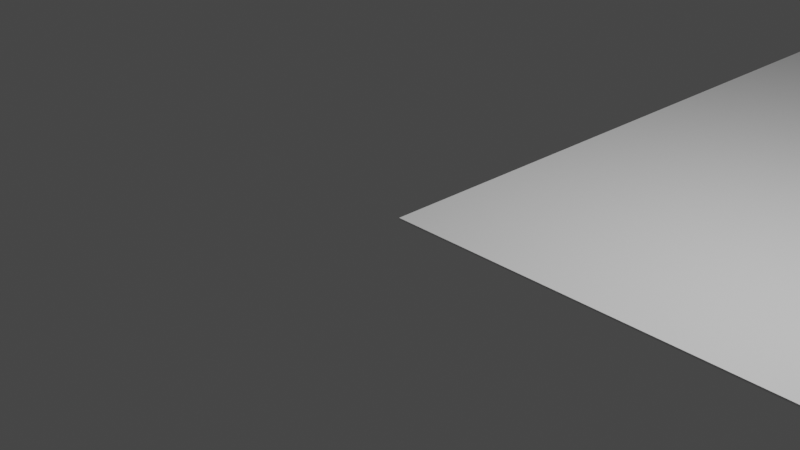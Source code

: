 # Source: game-plane.blend  (saved by Blender 2.92.15; exported with 4.5.12 LTS)
import bpy
from mathutils import Matrix  # noqa: F401  (used for matrix-valued properties, if any)

bpy.ops.wm.read_factory_settings(use_empty=True)
scene = bpy.context.scene
scene.name = 'Scene'

# ---- collections
col_collection = bpy.data.collections.new('Collection'); scene.collection.children.link(col_collection)

# ---- world
world_world = bpy.data.worlds.new('World'); scene.world = world_world
world_world.use_nodes = True; world_world.node_tree.nodes.clear()
_N = world_world.node_tree.nodes; _L = world_world.node_tree.links
n0 = _N.new('ShaderNodeOutputWorld'); n0.name = 'World Output'; n0.location = (300, 300)
n1 = _N.new('ShaderNodeBackground'); n1.name = 'Background'; n1.location = (10, 300)
n1.inputs[0].default_value = (0.05088, 0.05088, 0.05088, 1.0)
_L.new(n1.outputs[0], n0.inputs[0])
n0.is_active_output = True
world_world.color = (0.05088, 0.05088, 0.05088)
world_world.use_sun_shadow = False
world_world.sun_shadow_jitter_overblur = 0.0

# ---- cameras
cam_camera = bpy.data.cameras.new('Camera')
cam_camera.clip_end = 100.0
cam_camera.ortho_scale = 7.314

# ---- lights
light_light = bpy.data.lights.new('Light', 'POINT')
light_light.transmission_factor = 0.0
light_light.energy = 1000.0
light_light.shadow_soft_size = 0.1
light_light.shadow_maximum_resolution = 0.006
light_light.use_absolute_resolution = True

# ---- meshes
me_cylinder = bpy.data.meshes.new('Cylinder')
me_cylinder.from_pydata([(0.0, 1.0, -1.0), (0.0, 1.0, 1.0), (0.1951, 0.9808, -1.0), (0.1951, 0.9808, 1.0), (0.3827, 0.9239, -1.0), (0.3827, 0.9239, 1.0), (0.5556, 0.8315, -1.0), (0.5556, 0.8315, 1.0), (0.7071, 0.7071, -1.0), (0.7071, 0.7071, 1.0), (0.8315, 0.5556, -1.0), (0.8315, 0.5556, 1.0), (0.9239, 0.3827, -1.0), (0.9239, 0.3827, 1.0), (0.9808, 0.1951, -1.0), (0.9808, 0.1951, 1.0), (1.0, 7.55e-08, -1.0), (1.0, 7.55e-08, 1.0), (0.9808, -0.1951, -1.0), (0.9808, -0.1951, 1.0), (0.9239, -0.3827, -1.0), (0.9239, -0.3827, 1.0), (0.8315, -0.5556, -1.0), (0.8315, -0.5556, 1.0), (0.7071, -0.7071, -1.0), (0.7071, -0.7071, 1.0), (0.5556, -0.8315, -1.0), (0.5556, -0.8315, 1.0), (0.3827, -0.9239, -1.0), (0.3827, -0.9239, 1.0), (0.1951, -0.9808, -1.0), (0.1951, -0.9808, 1.0), (-3.258e-07, -1.0, -1.0), (-3.258e-07, -1.0, 1.0), (-0.1951, -0.9808, -1.0), (-0.1951, -0.9808, 1.0), (-0.3827, -0.9239, -1.0), (-0.3827, -0.9239, 1.0), (-0.5556, -0.8315, -1.0), (-0.5556, -0.8315, 1.0), (-0.7071, -0.7071, -1.0), (-0.7071, -0.7071, 1.0), (-0.8315, -0.5556, -1.0), (-0.8315, -0.5556, 1.0), (-0.9239, -0.3827, -1.0), (-0.9239, -0.3827, 1.0), (-0.9808, -0.1951, -1.0), (-0.9808, -0.1951, 1.0), (-1.0, 9.656e-07, -1.0), (-1.0, 9.656e-07, 1.0), (-0.9808, 0.1951, -1.0), (-0.9808, 0.1951, 1.0), (-0.9239, 0.3827, -1.0), (-0.9239, 0.3827, 1.0), (-0.8315, 0.5556, -1.0), (-0.8315, 0.5556, 1.0), (-0.7071, 0.7071, -1.0), (-0.7071, 0.7071, 1.0), (-0.5556, 0.8315, -1.0), (-0.5556, 0.8315, 1.0), (-0.3827, 0.9239, -1.0), (-0.3827, 0.9239, 1.0), (-0.1951, 0.9808, -1.0), (-0.1951, 0.9808, 1.0)], [], [(0, 1, 3, 2), (2, 3, 5, 4), (4, 5, 7, 6), (6, 7, 9, 8), (8, 9, 11, 10), (10, 11, 13, 12), (12, 13, 15, 14), (14, 15, 17, 16), (16, 17, 19, 18), (18, 19, 21, 20), (20, 21, 23, 22), (22, 23, 25, 24), (24, 25, 27, 26), (26, 27, 29, 28), (28, 29, 31, 30), (30, 31, 33, 32), (32, 33, 35, 34), (34, 35, 37, 36), (36, 37, 39, 38), (38, 39, 41, 40), (40, 41, 43, 42), (42, 43, 45, 44), (44, 45, 47, 46), (46, 47, 49, 48), (48, 49, 51, 50), (50, 51, 53, 52), (52, 53, 55, 54), (54, 55, 57, 56), (56, 57, 59, 58), (58, 59, 61, 60), (3, 1, 63, 61, 59, 57, 55, 53, 51, 49, 47, 45, 43, 41, 39, 37, 35, 33, 31, 29, 27, 25, 23, 21, 19, 17, 15, 13, 11, 9, 7, 5), (60, 61, 63, 62), (62, 63, 1, 0), (0, 2, 4, 6, 8, 10, 12, 14, 16, 18, 20, 22, 24, 26, 28, 30, 32, 34, 36, 38, 40, 42, 44, 46, 48, 50, 52, 54, 56, 58, 60, 62)])
_uv = me_cylinder.uv_layers.new(name='UVMap')
_uv.uv.foreach_set('vector', [1.0, 0.5, 1.0, 1.0, 0.9688, 1.0, 0.9688, 0.5, 0.9688, 0.5, 0.9688, 1.0, 0.9375, 1.0, 0.9375, 0.5, 0.9375, 0.5, 0.9375, 1.0, 0.9062, 1.0, 0.9062, 0.5, 0.9062, 0.5, 0.9062, 1.0, 0.875, 1.0, 0.875, 0.5, 0.875, 0.5, 0.875, 1.0, 0.8438, 1.0, 0.8438, 0.5, 0.8438, 0.5, 0.8438, 1.0, 0.8125, 1.0, 0.8125, 0.5, 0.8125, 0.5, 0.8125, 1.0, 0.7812, 1.0, 0.7812, 0.5, 0.7812, 0.5, 0.7812, 1.0, 0.75, 1.0, 0.75, 0.5, 0.75, 0.5, 0.75, 1.0, 0.7188, 1.0, 0.7188, 0.5, 0.7188, 0.5, 0.7188, 1.0, 0.6875, 1.0, 0.6875, 0.5, 0.6875, 0.5, 0.6875, 1.0, 0.6562, 1.0, 0.6562, 0.5, 0.6562, 0.5, 0.6562, 1.0, 0.625, 1.0, 0.625, 0.5, 0.625, 0.5, 0.625, 1.0, 0.5938, 1.0, 0.5938, 0.5, 0.5938, 0.5, 0.5938, 1.0, 0.5625, 1.0, 0.5625, 0.5, 0.5625, 0.5, 0.5625, 1.0, 0.5312, 1.0, 0.5312, 0.5, 0.5312, 0.5, 0.5312, 1.0, 0.5, 1.0, 0.5, 0.5, 0.5, 0.5, 0.5, 1.0, 0.4688, 1.0, 0.4688, 0.5, 0.4688, 0.5, 0.4688, 1.0, 0.4375, 1.0, 0.4375, 0.5, 0.4375, 0.5, 0.4375, 1.0, 0.4062, 1.0, 0.4062, 0.5, 0.4062, 0.5, 0.4062, 1.0, 0.375, 1.0, 0.375, 0.5, 0.375, 0.5, 0.375, 1.0, 0.3438, 1.0, 0.3438, 0.5, 0.3438, 0.5, 0.3438, 1.0, 0.3125, 1.0, 0.3125, 0.5, 0.3125, 0.5, 0.3125, 1.0, 0.2812, 1.0, 0.2812, 0.5, 0.2812, 0.5, 0.2812, 1.0, 0.25, 1.0, 0.25, 0.5, 0.25, 0.5, 0.25, 1.0, 0.2188, 1.0, 0.2188, 0.5, 0.2188, 0.5, 0.2188, 1.0, 0.1875, 1.0, 0.1875, 0.5, 0.1875, 0.5, 0.1875, 1.0, 0.1562, 1.0, 0.1562, 0.5, 0.1562, 0.5, 0.1562, 1.0, 0.125, 1.0, 0.125, 0.5, 0.125, 0.5, 0.125, 1.0, 0.09375, 1.0, 0.09375, 0.5, 0.09375, 0.5, 0.09375, 1.0, 0.0625, 1.0, 0.0625, 0.5, 0.2968, 0.4854, 0.25, 0.49, 0.2032, 0.4854, 0.1582, 0.4717, 0.1167, 0.4496, 0.08029, 0.4197, 0.05045, 0.3833, 0.02827, 0.3418, 0.01461, 0.2968, 0.01, 0.25, 0.01461, 0.2032, 0.02827, 0.1582, 0.05045, 0.1167, 0.08029, 0.08029, 0.1167, 0.05045, 0.1582, 0.02827, 0.2032, 0.01461, 0.25, 0.01, 0.2968, 0.01461, 0.3418, 0.02827, 0.3833, 0.05045, 0.4197, 0.08029, 0.4496, 0.1167, 0.4717, 0.1582, 0.4854, 0.2032, 0.49, 0.25, 0.4854, 0.2968, 0.4717, 0.3418, 0.4496, 0.3833, 0.4197, 0.4197, 0.3833, 0.4496, 0.3418, 0.4717, 0.0625, 0.5, 0.0625, 1.0, 0.03125, 1.0, 0.03125, 0.5, 0.03125, 0.5, 0.03125, 1.0, 0.0, 1.0, 0.0, 0.5, 0.75, 0.49, 0.7968, 0.4854, 0.8418, 0.4717, 0.8833, 0.4496, 0.9197, 0.4197, 0.9496, 0.3833, 0.9717, 0.3418, 0.9854, 0.2968, 0.99, 0.25, 0.9854, 0.2032, 0.9717, 0.1582, 0.9496, 0.1167, 0.9197, 0.08029, 0.8833, 0.05045, 0.8418, 0.02827, 0.7968, 0.01461, 0.75, 0.01, 0.7032, 0.01461, 0.6582, 0.02827, 0.6167, 0.05045, 0.5803, 0.08029, 0.5504, 0.1167, 0.5283, 0.1582, 0.5146, 0.2032, 0.51, 0.25, 0.5146, 0.2968, 0.5283, 0.3418, 0.5504, 0.3833, 0.5803, 0.4197, 0.6167, 0.4496, 0.6582, 0.4717, 0.7032, 0.4854])
me_cylinder.use_remesh_fix_poles = True
me_cylinder.use_remesh_preserve_attributes = False
me_cylinder.use_mirror_vertex_groups = False
me_cylinder.update()
me_cube_003 = bpy.data.meshes.new('Cube.003')
me_cube_003.from_pydata([(-0.7267, -1.442, -0.4517), (-0.7267, -1.442, 0.4517), (-0.2047, 0.3232, -0.2616), (-0.4571, 0.633, 0.1758), (0.7267, -1.442, -0.4517), (0.3361, -0.6606, 0.211), (0.7267, 1.442, -0.4517), (0.3696, 1.037, 0.2334)], [], [(0, 1, 3, 2), (2, 3, 7, 6), (6, 7, 5, 4), (4, 5, 1, 0), (2, 6, 4, 0), (7, 3, 1, 5)])
_uv = me_cube_003.uv_layers.new(name='UVMap')
_uv.uv.foreach_set('vector', [0.375, 0.0, 0.625, 0.0, 0.625, 0.25, 0.375, 0.25, 0.375, 0.25, 0.625, 0.25, 0.625, 0.5, 0.375, 0.5, 0.375, 0.5, 0.625, 0.5, 0.625, 0.75, 0.375, 0.75, 0.375, 0.75, 0.625, 0.75, 0.625, 1.0, 0.375, 1.0, 0.125, 0.5, 0.375, 0.5, 0.375, 0.75, 0.125, 0.75, 0.625, 0.5, 0.875, 0.5, 0.875, 0.75, 0.625, 0.75])
me_cube_003.use_remesh_fix_poles = True
me_cube_003.use_remesh_preserve_attributes = False
me_cube_003.use_mirror_vertex_groups = False
me_cube_003.update()
me_plane = bpy.data.meshes.new('Plane')
me_plane.from_pydata([(1.0, 1.0, 1.0), (1.0, 1.0, -1.0), (1.0, -1.0, 1.0), (1.0, -1.0, -1.0), (-1.0, 1.0, 1.0), (-1.0, 1.0, -1.0), (-1.0, -1.0, 1.0), (-1.0, -1.0, -1.0)], [], [(0, 4, 6, 2), (3, 2, 6, 7), (7, 6, 4, 5), (5, 1, 3, 7), (1, 0, 2, 3), (5, 4, 0, 1)])
_uv = me_plane.uv_layers.new(name='UVMap')
_uv.uv.foreach_set('vector', [0.625, 0.5, 0.875, 0.5, 0.875, 0.75, 0.625, 0.75, 0.375, 0.75, 0.625, 0.75, 0.625, 1.0, 0.375, 1.0, 0.375, 0.0, 0.625, 0.0, 0.625, 0.25, 0.375, 0.25, 0.125, 0.5, 0.375, 0.5, 0.375, 0.75, 0.125, 0.75, 0.375, 0.5, 0.625, 0.5, 0.625, 0.75, 0.375, 0.75, 0.375, 0.25, 0.625, 0.25, 0.625, 0.5, 0.375, 0.5])
_ca = me_plane.color_attributes.new('Col', 'BYTE_COLOR', 'CORNER')
_ca.data.foreach_set('color', [1.0, 1.0, 1.0, 1.0, 1.0, 1.0, 1.0, 1.0, 1.0, 1.0, 1.0, 1.0, 1.0, 1.0, 1.0, 1.0, 1.0, 1.0, 1.0, 1.0, 1.0, 1.0, 1.0, 1.0, 1.0, 1.0, 1.0, 1.0, 1.0, 1.0, 1.0, 1.0, 1.0, 1.0, 1.0, 1.0, 1.0, 1.0, 1.0, 1.0, 1.0, 1.0, 1.0, 1.0, 1.0, 1.0, 1.0, 1.0, 1.0, 1.0, 1.0, 1.0, 1.0, 1.0, 1.0, 1.0, 1.0, 1.0, 1.0, 1.0, 1.0, 1.0, 1.0, 1.0, 1.0, 1.0, 1.0, 1.0, 1.0, 1.0, 1.0, 1.0, 1.0, 1.0, 1.0, 1.0, 1.0, 1.0, 1.0, 1.0, 1.0, 1.0, 1.0, 1.0, 1.0, 1.0, 1.0, 1.0, 1.0, 1.0, 1.0, 1.0, 1.0, 1.0, 1.0, 1.0])
me_plane.use_remesh_preserve_volume = False
me_plane.use_remesh_preserve_attributes = False
me_plane.use_mirror_vertex_groups = False
me_plane.update()
me_cube_001 = bpy.data.meshes.new('Cube.001')
me_cube_001.from_pydata([(-1.0, -1.0, -1.0), (-1.0, -1.0, 1.0), (-1.0, 1.0, -1.0), (-1.0, 1.0, 1.0), (1.0, -1.0, -1.0), (1.0, -1.0, 1.0), (1.0, 1.0, -1.0), (1.0, 1.0, 1.0)], [], [(0, 1, 3, 2), (2, 3, 7, 6), (6, 7, 5, 4), (4, 5, 1, 0), (2, 6, 4, 0), (7, 3, 1, 5)])
_uv = me_cube_001.uv_layers.new(name='UVMap')
_uv.uv.foreach_set('vector', [0.375, 0.0, 0.625, 0.0, 0.625, 0.25, 0.375, 0.25, 0.375, 0.25, 0.625, 0.25, 0.625, 0.5, 0.375, 0.5, 0.375, 0.5, 0.625, 0.5, 0.625, 0.75, 0.375, 0.75, 0.375, 0.75, 0.625, 0.75, 0.625, 1.0, 0.375, 1.0, 0.125, 0.5, 0.375, 0.5, 0.375, 0.75, 0.125, 0.75, 0.625, 0.5, 0.875, 0.5, 0.875, 0.75, 0.625, 0.75])
me_cube_001.use_remesh_fix_poles = True
me_cube_001.use_remesh_preserve_attributes = False
me_cube_001.use_mirror_vertex_groups = False
me_cube_001.update()
me_cube_002 = bpy.data.meshes.new('Cube.002')
me_cube_002.from_pydata([(-2.2, -1.975, -0.7418), (-2.2, -1.975, 0.7418), (-2.2, 1.975, -0.7418), (-2.2, 1.975, 0.7418), (2.2, -1.975, -0.7418), (2.2, -1.975, 0.7418), (2.2, 1.975, -0.7418), (2.2, 1.975, 0.7418)], [], [(0, 1, 3, 2), (2, 3, 7, 6), (6, 7, 5, 4), (4, 5, 1, 0), (2, 6, 4, 0), (7, 3, 1, 5)])
_uv = me_cube_002.uv_layers.new(name='UVMap')
_uv.uv.foreach_set('vector', [0.375, 0.0, 0.625, 0.0, 0.625, 0.25, 0.375, 0.25, 0.375, 0.25, 0.625, 0.25, 0.625, 0.5, 0.375, 0.5, 0.375, 0.5, 0.625, 0.5, 0.625, 0.75, 0.375, 0.75, 0.375, 0.75, 0.625, 0.75, 0.625, 1.0, 0.375, 1.0, 0.125, 0.5, 0.375, 0.5, 0.375, 0.75, 0.125, 0.75, 0.625, 0.5, 0.875, 0.5, 0.875, 0.75, 0.625, 0.75])
me_cube_002.use_remesh_fix_poles = True
me_cube_002.use_remesh_preserve_attributes = False
me_cube_002.use_mirror_vertex_groups = False
me_cube_002.update()

# ---- objects
ob_cylinder = bpy.data.objects.new('Cylinder', me_cylinder)
ob_cube = bpy.data.objects.new('Cube', me_cube_003)
ob_light = bpy.data.objects.new('Light', light_light)
ob_camera = bpy.data.objects.new('Camera', cam_camera)
ob_plane = bpy.data.objects.new('Plane', me_plane)
ob_cube_001 = bpy.data.objects.new('Cube.001', me_cube_001)
ob_cube_002 = bpy.data.objects.new('Cube.002', me_cube_002)

# ---- transforms, parenting, visibility, modifiers, constraints
ob_cylinder.location = (9.29, 8.563, 1.015)
ob_cylinder.lineart.crease_threshold = 0.0
ob_cube.location = (4.878, 13.96, 0.4617)
ob_cube.rotation_euler = (0.0, -0.0, 0.5346)
ob_cube.lineart.crease_threshold = 0.0
ob_light.location = (4.076, 1.005, 5.904)
ob_light.rotation_euler = (0.6503, 0.05522, 1.866)
ob_light.lock_rotations_4d = False
ob_light.empty_display_type = 'ARROWS'
ob_light.color = (0.0, 0.0, 0.0, 0.0)
ob_light.lineart.crease_threshold = 0.0
ob_camera.location = (7.359, -6.926, 4.958)
ob_camera.rotation_euler = (1.109, 0.0, 0.8149)
ob_camera.lock_rotations_4d = False
ob_camera.empty_display_type = 'ARROWS'
ob_camera.color = (0.0, 0.0, 0.0, 0.0)
ob_camera.display_type = 'WIRE'
ob_camera.lineart.crease_threshold = 0.0
ob_plane.location = (10.0, 10.0, 0.0)
ob_plane.scale = (10.0, 10.0, 0.01)
ob_plane.lock_rotations_4d = False
ob_plane.empty_display_type = 'ARROWS'
ob_plane.lineart.crease_threshold = 0.0
ob_cube_001.location = (10.75, 3.096, 1.0)
ob_cube_001.lineart.crease_threshold = 0.0
ob_cube_002.location = (13.57, 10.33, 0.7518)
ob_cube_002.rotation_euler = (0.0, -0.0, 0.7859)
ob_cube_002.scale = (0.5062, 0.5052, 1.0)
ob_cube_002.lineart.crease_threshold = 0.0

# ---- collection membership
scene.collection.objects.link(ob_cylinder)
scene.collection.objects.link(ob_cube)
col_collection.objects.link(ob_light)
col_collection.objects.link(ob_camera)
col_collection.objects.link(ob_plane)
col_collection.objects.link(ob_cube_001)
col_collection.objects.link(ob_cube_002)

# ---- scene / render settings (as saved in the file)
scene.camera = ob_camera
scene.frame_start = 1; scene.frame_end = 250; scene.frame_set(60)
scene.render.engine = 'BLENDER_EEVEE_NEXT'
scene.cycles.use_denoising = False
scene.cycles.samples = 128
scene.cycles.sampling_pattern = 'TABULATED_SOBOL'
scene.cycles.use_adaptive_sampling = False
scene.cycles.use_light_tree = False
scene.view_settings.view_transform = 'Filmic'
bpy.context.view_layer.update()
